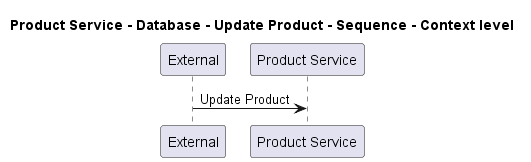

The diagram above was rendered by PlantUML. Its source (embedded in the PNG):
@startuml
!pragma layout smetana

title Product Service - Database - Update Product - Sequence - Context level

participant "External" as C4InterFlow.SoftwareSystems.ExternalSystem
participant "Product Service" as ECommercePlatform.SoftwareSystems.ProductService

C4InterFlow.SoftwareSystems.ExternalSystem -> ECommercePlatform.SoftwareSystems.ProductService : Update Product


@enduml